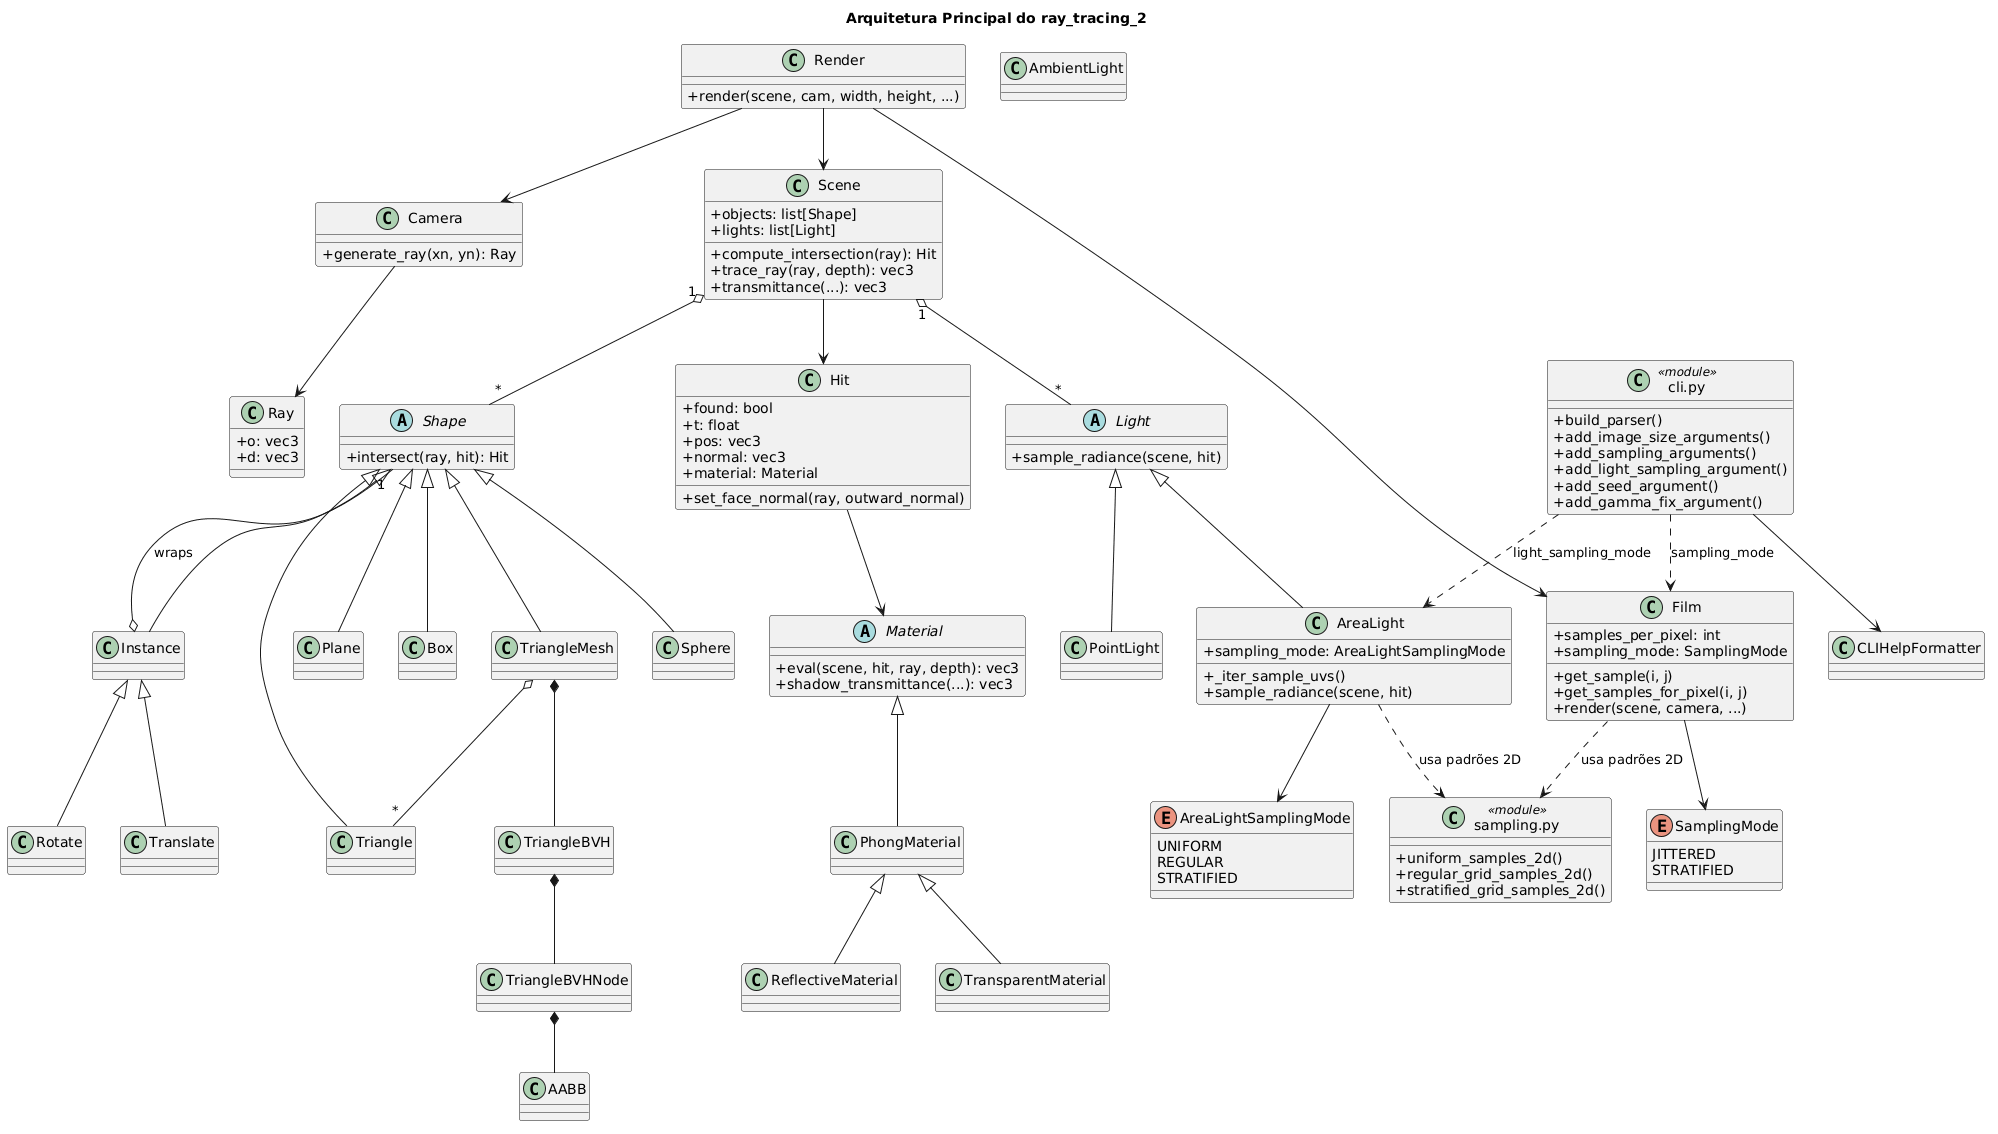

The diagram above was rendered by PlantUML. Its source (embedded in the PNG):
@startuml
title Arquitetura Principal do ray_tracing_2

skinparam classAttributeIconSize 0

enum SamplingMode {
  JITTERED
  STRATIFIED
}

enum AreaLightSamplingMode {
  UNIFORM
  REGULAR
  STRATIFIED
}

class Camera {
  +generate_ray(xn, yn): Ray
}

class Ray {
  +o: vec3
  +d: vec3
}

class Hit {
  +found: bool
  +t: float
  +pos: vec3
  +normal: vec3
  +material: Material
  +set_face_normal(ray, outward_normal)
}

class Scene {
  +objects: list[Shape]
  +lights: list[Light]
  +compute_intersection(ray): Hit
  +trace_ray(ray, depth): vec3
  +transmittance(...): vec3
}

class Film {
  +samples_per_pixel: int
  +sampling_mode: SamplingMode
  +get_sample(i, j)
  +get_samples_for_pixel(i, j)
  +render(scene, camera, ...)
}

class Render {
  +render(scene, cam, width, height, ...)
}

abstract class Shape {
  +intersect(ray, hit): Hit
}

class Sphere
class Plane
class Box
class Triangle
class TriangleMesh
class Instance
class Translate
class Rotate

abstract class Light {
  +sample_radiance(scene, hit)
}

class AmbientLight
class PointLight
class AreaLight {
  +sampling_mode: AreaLightSamplingMode
  +_iter_sample_uvs()
  +sample_radiance(scene, hit)
}

abstract class Material {
  +eval(scene, hit, ray, depth): vec3
  +shadow_transmittance(...): vec3
}

class PhongMaterial
class ReflectiveMaterial
class TransparentMaterial

class AABB
class TriangleBVHNode
class TriangleBVH
class CLIHelpFormatter

class "cli.py" as CLI <<module>> {
  +build_parser()
  +add_image_size_arguments()
  +add_sampling_arguments()
  +add_light_sampling_argument()
  +add_seed_argument()
  +add_gamma_fix_argument()
}

class "sampling.py" as Sampling2D <<module>> {
  +uniform_samples_2d()
  +regular_grid_samples_2d()
  +stratified_grid_samples_2d()
}

Shape <|-- Sphere
Shape <|-- Plane
Shape <|-- Box
Shape <|-- Triangle
Shape <|-- TriangleMesh
Shape <|-- Instance
Instance <|-- Translate
Instance <|-- Rotate

Light <|-- PointLight
Light <|-- AreaLight

Material <|-- PhongMaterial
PhongMaterial <|-- ReflectiveMaterial
PhongMaterial <|-- TransparentMaterial

Scene "1" o-- "*" Shape
Scene "1" o-- "*" Light
Render --> Scene
Render --> Camera
Render --> Film
Camera --> Ray
Scene --> Hit
Hit --> Material
Film --> SamplingMode
AreaLight --> AreaLightSamplingMode
TriangleMesh *-- TriangleBVH
TriangleBVH *-- TriangleBVHNode
TriangleBVHNode *-- AABB
TriangleMesh o-- "*" Triangle
Instance o-- "1" Shape : wraps
Film ..> Sampling2D : usa padrões 2D
AreaLight ..> Sampling2D : usa padrões 2D
CLI --> CLIHelpFormatter
CLI ..> Film : sampling_mode
CLI ..> AreaLight : light_sampling_mode
@enduml